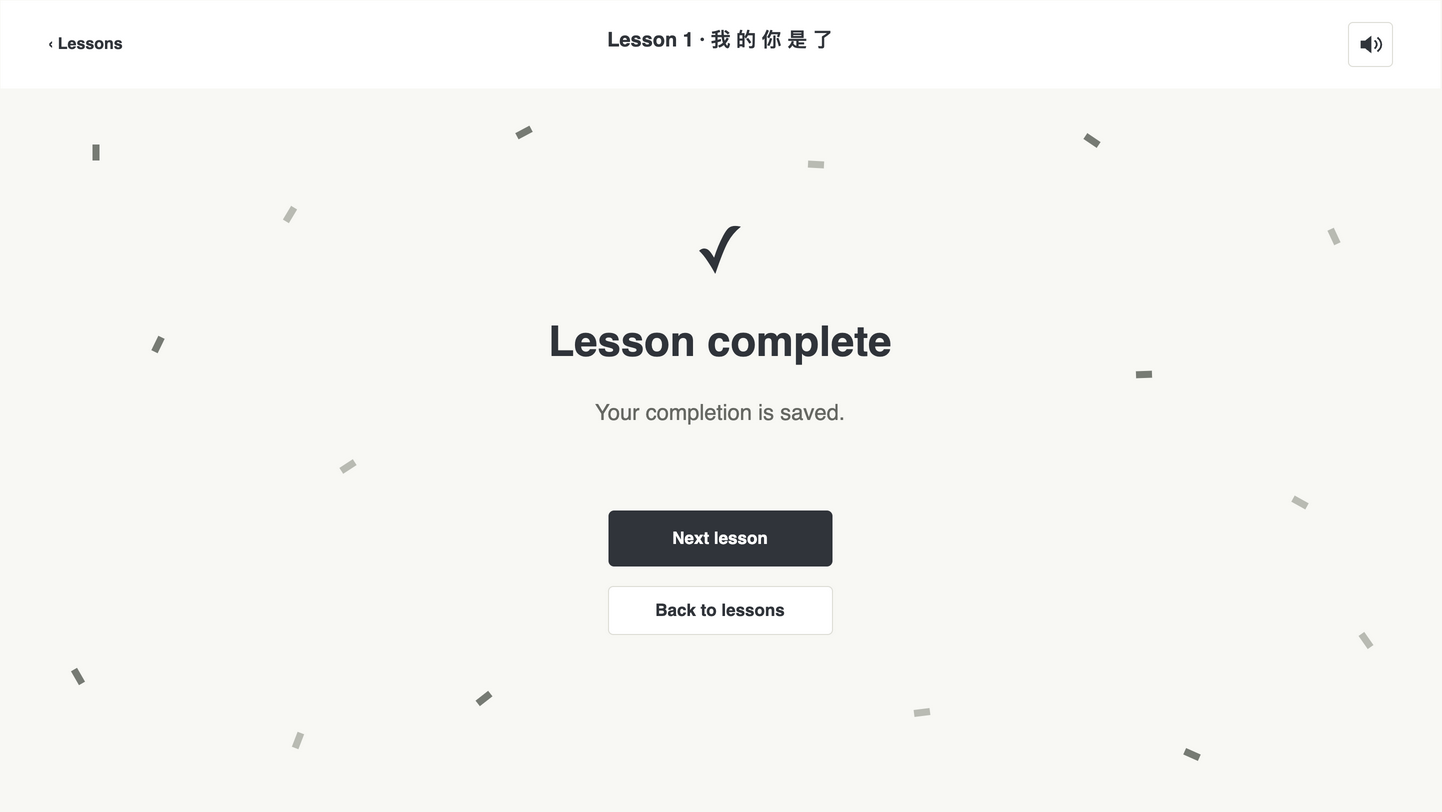

The diagram above was exported from draw.io. Its source (the exported page's mxGraphModel, read from the mxfile embedded in the PNG):
<mxGraphModel dx="1440" dy="810" grid="0" page="1" pageScale="1" pageWidth="1440" pageHeight="810" background="#F8F8F4" adaptiveColors="none" tooltips="1">
  <root>
    <mxCell id="0" />
    <mxCell id="1" parent="0" />
    <mxCell id="2" value="" style="html=1;rounded=1;arcSize=10;fillColor=#F8F8F4;strokeColor=none;" vertex="1" parent="1">
      <mxGeometry as="geometry" x="0" y="0" width="1440" height="810" />
    </mxCell>
    <mxCell id="3" value="" style="html=1;rounded=1;arcSize=10;fillColor=#FFFFFF;strokeColor=none;rounded=0;" vertex="1" parent="1">
      <mxGeometry as="geometry" x="0" y="0" width="1440" height="88" />
    </mxCell>
    <mxCell id="4" value="‹  Lessons" style="html=1;text;fillColor=none;strokeColor=none;whiteSpace=wrap;overflow=hidden;fontFamily=Helvetica;fontSize=16;fontColor=#30343A;fontStyle=1;align=left;verticalAlign=middle;spacing=0;" vertex="1" parent="1">
      <mxGeometry as="geometry" x="48" y="23" width="120" height="40" />
    </mxCell>
    <mxCell id="5" value="Lesson 1  ·  我 的 你 是 了" style="html=1;text;fillColor=none;strokeColor=none;whiteSpace=wrap;overflow=hidden;fontFamily=Helvetica;fontSize=20;fontColor=#30343A;fontStyle=1;align=center;verticalAlign=middle;spacing=0;" vertex="1" parent="1">
      <mxGeometry as="geometry" x="460" y="24" width="520" height="30" />
    </mxCell>
    <mxCell id="6" value="" style="html=1;rounded=1;arcSize=10;fillColor=#FFFFFF;strokeColor=#DDDDD6;" vertex="1" parent="1" tooltip="Mute sound">
      <mxGeometry as="geometry" x="1348" y="22" width="44" height="44" />
    </mxCell>
    <mxCell id="7" value="" style="html=1;shape=stencil(lVPbbsMgDP0aHjcF3F3yOLXdfyBCF1QKEaRr+veDubngSdHyFB/7YB+OA4N9bGWnmaicvGgGByZE7LQ86/DkXQKpcsO02CFsSygTXfWYO5lBN5iOffBnfTNN/+Ab1+pg+lyFI4O98s6lg8a7mOhMfGL65IP+Cv7qGsTYR3nrQ6Lh97cfEwAV7OAD580NjLUb6Eud6aqzXv78TqidzLUcXfx3tmxAJiDvjqgmp6xxC+7bBi4XBfllC5lvkcHXW8M6WVkf9TKRgtmqvA70+D9W8tdiFt2AugZk8/KW9xFXiAdB6iN+/LMDkHEETwOJunp1IVTd+EJGdXUpbiqL0thJXE3E0ZUWPv/1OAX0MaUUPnc4/gA=);strokeColor=#30343A;fillColor=#30343A;" vertex="1" parent="1" tooltip="Mute sound">
      <mxGeometry as="geometry" x="1358" y="32" width="24" height="24" />
    </mxCell>
    <mxCell id="8" value="" style="html=1;rounded=1;arcSize=10;fillColor=#777B74;strokeColor=none;rounded=0;rotation=0;" vertex="1" parent="1">
      <mxGeometry as="geometry" x="92" y="144" width="7" height="16" />
    </mxCell>
    <mxCell id="9" value="" style="html=1;rounded=1;arcSize=10;fillColor=#B9BBB3;strokeColor=none;rounded=0;rotation=31;" vertex="1" parent="1">
      <mxGeometry as="geometry" x="286" y="206" width="7" height="16" />
    </mxCell>
    <mxCell id="10" value="" style="html=1;rounded=1;arcSize=10;fillColor=#777B74;strokeColor=none;rounded=0;rotation=62;" vertex="1" parent="1">
      <mxGeometry as="geometry" x="520" y="124" width="7" height="16" />
    </mxCell>
    <mxCell id="11" value="" style="html=1;rounded=1;arcSize=10;fillColor=#B9BBB3;strokeColor=none;rounded=0;rotation=93;" vertex="1" parent="1">
      <mxGeometry as="geometry" x="812" y="156" width="7" height="16" />
    </mxCell>
    <mxCell id="12" value="" style="html=1;rounded=1;arcSize=10;fillColor=#777B74;strokeColor=none;rounded=0;rotation=124;" vertex="1" parent="1">
      <mxGeometry as="geometry" x="1088" y="132" width="7" height="16" />
    </mxCell>
    <mxCell id="13" value="" style="html=1;rounded=1;arcSize=10;fillColor=#B9BBB3;strokeColor=none;rounded=0;rotation=155;" vertex="1" parent="1">
      <mxGeometry as="geometry" x="1330" y="228" width="7" height="16" />
    </mxCell>
    <mxCell id="14" value="" style="html=1;rounded=1;arcSize=10;fillColor=#777B74;strokeColor=none;rounded=0;rotation=26;" vertex="1" parent="1">
      <mxGeometry as="geometry" x="154" y="336" width="7" height="16" />
    </mxCell>
    <mxCell id="15" value="" style="html=1;rounded=1;arcSize=10;fillColor=#B9BBB3;strokeColor=none;rounded=0;rotation=57;" vertex="1" parent="1">
      <mxGeometry as="geometry" x="344" y="458" width="7" height="16" />
    </mxCell>
    <mxCell id="16" value="" style="html=1;rounded=1;arcSize=10;fillColor=#777B74;strokeColor=none;rounded=0;rotation=88;" vertex="1" parent="1">
      <mxGeometry as="geometry" x="1140" y="366" width="7" height="16" />
    </mxCell>
    <mxCell id="17" value="" style="html=1;rounded=1;arcSize=10;fillColor=#B9BBB3;strokeColor=none;rounded=0;rotation=119;" vertex="1" parent="1">
      <mxGeometry as="geometry" x="1296" y="494" width="7" height="16" />
    </mxCell>
    <mxCell id="18" value="" style="html=1;rounded=1;arcSize=10;fillColor=#777B74;strokeColor=none;rounded=0;rotation=150;" vertex="1" parent="1">
      <mxGeometry as="geometry" x="74" y="668" width="7" height="16" />
    </mxCell>
    <mxCell id="19" value="" style="html=1;rounded=1;arcSize=10;fillColor=#B9BBB3;strokeColor=none;rounded=0;rotation=21;" vertex="1" parent="1">
      <mxGeometry as="geometry" x="294" y="732" width="7" height="16" />
    </mxCell>
    <mxCell id="20" value="" style="html=1;rounded=1;arcSize=10;fillColor=#777B74;strokeColor=none;rounded=0;rotation=52;" vertex="1" parent="1">
      <mxGeometry as="geometry" x="480" y="690" width="7" height="16" />
    </mxCell>
    <mxCell id="21" value="" style="html=1;rounded=1;arcSize=10;fillColor=#B9BBB3;strokeColor=none;rounded=0;rotation=83;" vertex="1" parent="1">
      <mxGeometry as="geometry" x="918" y="704" width="7" height="16" />
    </mxCell>
    <mxCell id="22" value="" style="html=1;rounded=1;arcSize=10;fillColor=#777B74;strokeColor=none;rounded=0;rotation=114;" vertex="1" parent="1">
      <mxGeometry as="geometry" x="1188" y="746" width="7" height="16" />
    </mxCell>
    <mxCell id="23" value="" style="html=1;rounded=1;arcSize=10;fillColor=#B9BBB3;strokeColor=none;rounded=0;rotation=145;" vertex="1" parent="1">
      <mxGeometry as="geometry" x="1362" y="632" width="7" height="16" />
    </mxCell>
    <mxCell id="24" value="✓" style="html=1;text;fillColor=none;strokeColor=none;whiteSpace=wrap;overflow=hidden;fontFamily=Helvetica;fontSize=64;fontColor=#30343A;fontStyle=0;align=center;verticalAlign=middle;spacing=0;" vertex="1" parent="1">
      <mxGeometry as="geometry" x="620" y="208" width="200" height="84" />
    </mxCell>
    <mxCell id="25" value="Lesson complete" style="html=1;text;fillColor=none;strokeColor=none;whiteSpace=wrap;overflow=hidden;fontFamily=Helvetica;fontSize=42;fontColor=#30343A;fontStyle=1;align=center;verticalAlign=middle;spacing=0;" vertex="1" parent="1">
      <mxGeometry as="geometry" x="380" y="306" width="680" height="70" />
    </mxCell>
    <mxCell id="26" value="Your completion is saved." style="html=1;text;fillColor=none;strokeColor=none;whiteSpace=wrap;overflow=hidden;fontFamily=Helvetica;fontSize=22;fontColor=#666863;fontStyle=0;align=center;verticalAlign=middle;spacing=0;" vertex="1" parent="1">
      <mxGeometry as="geometry" x="380" y="390" width="680" height="44" />
    </mxCell>
    <mxCell id="27" value="" style="html=1;rounded=1;arcSize=10;fillColor=#30343A;strokeColor=none;" vertex="1" parent="1">
      <mxGeometry as="geometry" x="608" y="510" width="224" height="56" />
    </mxCell>
    <mxCell id="28" value="Next lesson" style="html=1;text;fillColor=none;strokeColor=none;whiteSpace=wrap;overflow=hidden;fontFamily=Helvetica;fontSize=17;fontColor=#FFFFFF;fontStyle=1;align=center;verticalAlign=middle;spacing=0;" vertex="1" parent="1">
      <mxGeometry as="geometry" x="608" y="510" width="224" height="56" />
    </mxCell>
    <mxCell id="29" value="" style="html=1;rounded=1;arcSize=10;fillColor=#FFFFFF;strokeColor=#DDDDD6;" vertex="1" parent="1">
      <mxGeometry as="geometry" x="608" y="586" width="224" height="48" />
    </mxCell>
    <mxCell id="30" value="Back to lessons" style="html=1;text;fillColor=none;strokeColor=none;whiteSpace=wrap;overflow=hidden;fontFamily=Helvetica;fontSize=17;fontColor=#30343A;fontStyle=1;align=center;verticalAlign=middle;spacing=0;" vertex="1" parent="1">
      <mxGeometry as="geometry" x="608" y="586" width="224" height="48" />
    </mxCell>
  </root>
</mxGraphModel>